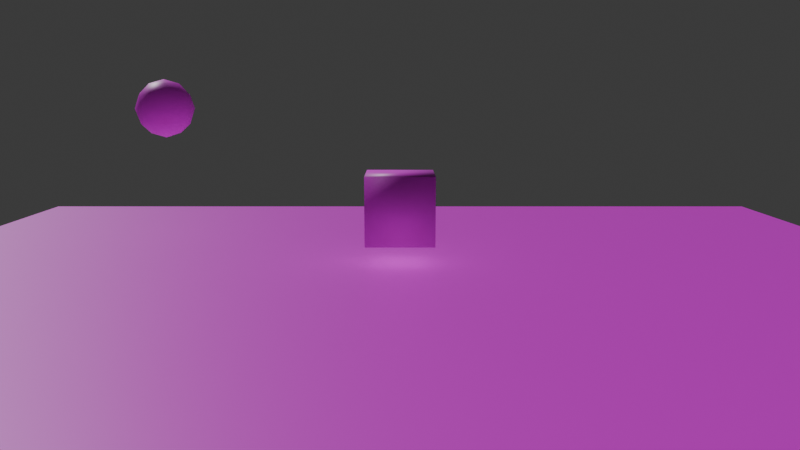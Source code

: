 # Source: TestScene.blend  (saved by Blender 5.0.118; exported with 4.5.12 LTS)
import bpy
from mathutils import Matrix  # noqa: F401  (used for matrix-valued properties, if any)

bpy.ops.wm.read_factory_settings(use_empty=True)
scene = bpy.context.scene
scene.name = 'Scene'

# ---- images (referenced by path relative to the original .blend; pixels are not part of the script)
import os
ASSET_DIR = os.environ.get("B2B_ASSET_DIR", "")  # directory of the original .blend (textures are referenced by path, not embedded)
HERE = os.path.dirname(os.path.abspath(__file__))  # packed textures are extracted next to this script under _unpacked/

def load_image(name, relpath, width, height, colorspace="sRGB"):
    """Load a texture the original file referenced (path relative to the .blend, or extracted next to this script)."""
    p = next((c for c in (os.path.join(HERE, relpath), os.path.join(ASSET_DIR, relpath)) if relpath and os.path.exists(c)), "")
    if p:
        img = bpy.data.images.load(p, check_existing=True)
        img.name = name
    else:  # same state as the original file: an image datablock whose file is absent (Cycles renders it pink)
        img = bpy.data.images.new(name, width, height)
        img.source = "FILE"
        img.filepath = "//" + (relpath or name)
    img.colorspace_settings.name = colorspace
    return img
img_floor = load_image('floor', 'assets/models/floor/floor.bmp', 1024, 1024, 'sRGB')
img_cube = load_image('cube', 'assets/models/cube/cube.bmp', 1024, 1024, 'sRGB')
img_sphere = load_image('sphere', 'assets/models/sphere/sphere.bmp', 1024, 1024, 'sRGB')

# ---- materials (node trees are filled in below, after node groups)
mat_floor = bpy.data.materials.new('Floor')
mat_cube = bpy.data.materials.new('Cube')
mat_sphere = bpy.data.materials.new('Sphere')

# ---- material node trees
mat_floor.use_nodes = True; mat_floor.node_tree.nodes.clear()
_N = mat_floor.node_tree.nodes; _L = mat_floor.node_tree.links
n0 = _N.new('ShaderNodeBsdfPrincipled'); n0.name = 'Principled BSDF'; n0.location = (-200, 100)
n1 = _N.new('ShaderNodeOutputMaterial'); n1.name = 'Material Output'; n1.location = (200, 100)
n2 = _N.new('ShaderNodeValToRGB'); n2.name = 'Color Ramp'; n2.location = (-1458, 196)
while len(n2.color_ramp.elements) > 1: n2.color_ramp.elements.remove(n2.color_ramp.elements[-1])
n2.color_ramp.elements[0].position = 0.0; n2.color_ramp.elements[0].color = (0.0, 0.0007829, 0.03889, 1.0)
_e = n2.color_ramp.elements.new(0.125); _e.color = (0.02168, 0.0264, 0.1486, 1.0)
_e = n2.color_ramp.elements.new(0.25); _e.color = (0.04907, 0.1002, 0.3418, 1.0)
_e = n2.color_ramp.elements.new(0.375); _e.color = (0.1692, 0.223, 0.6113, 1.0)
_e = n2.color_ramp.elements.new(0.5); _e.color = (0.1563, 0.6787, 0.3733, 1.0)
_e = n2.color_ramp.elements.new(0.625); _e.color = (0.1939, 0.5792, 0.1279, 1.0)
_e = n2.color_ramp.elements.new(0.75); _e.color = (1.0, 0.9259, 0.2012, 1.0)
_e = n2.color_ramp.elements.new(0.875); _e.color = (1.0, 0.4256, 0.2293, 1.0)
_e = n2.color_ramp.elements.new(1.0); _e.color = (1.0, 0.3994, 0.7517, 1.0)
n3 = _N.new('ShaderNodeTexMagic'); n3.name = 'Magic Texture'; n3.location = (-1809, 193)
n3.turbulence_depth = 5
n3.inputs[1].default_value = 4.8
n3.inputs[2].default_value = 6.7
n4 = _N.new('ShaderNodeTexImage'); n4.name = 'Image Texture'; n4.location = (-697, 64)
n4.image = img_floor
_L.new(n0.outputs[0], n1.inputs[0])
_L.new(n3.outputs[1], n2.inputs[0])
_L.new(n4.outputs[0], n0.inputs[0])
n1.is_active_output = True
mat_cube.use_nodes = True; mat_cube.node_tree.nodes.clear()
_N = mat_cube.node_tree.nodes; _L = mat_cube.node_tree.links
n0 = _N.new('ShaderNodeBsdfPrincipled'); n0.name = 'Principled BSDF'; n0.location = (-301, 165)
n1 = _N.new('ShaderNodeOutputMaterial'); n1.name = 'Material Output'; n1.location = (99, 165)
n2 = _N.new('ShaderNodeValToRGB'); n2.name = 'Color Ramp'; n2.location = (-1743, 256)
while len(n2.color_ramp.elements) > 1: n2.color_ramp.elements.remove(n2.color_ramp.elements[-1])
n2.color_ramp.elements[0].position = 0.0; n2.color_ramp.elements[0].color = (0.03889, 0.000536, 0.0, 1.0)
_e = n2.color_ramp.elements.new(0.5152); _e.color = (0.1486, 0.04866, 0.0, 1.0)
_e = n2.color_ramp.elements.new(0.7258); _e.color = (0.008199, 0.0, 1.0, 1.0)
_e = n2.color_ramp.elements.new(1.0); _e.color = (0.4272, 0.0, 1.0, 1.0)
n3 = _N.new('ShaderNodeTexMagic'); n3.name = 'Magic Texture'; n3.location = (-2084, 251)
n3.turbulence_depth = 4
n3.inputs[1].default_value = -5.6
n3.inputs[2].default_value = 0.7
n4 = _N.new('ShaderNodeTexImage'); n4.name = 'Image Texture'; n4.location = (-760, 146)
n4.image = img_cube
_L.new(n0.outputs[0], n1.inputs[0])
_L.new(n3.outputs[1], n2.inputs[0])
_L.new(n4.outputs[0], n0.inputs[0])
n1.is_active_output = True
mat_sphere.use_nodes = True; mat_sphere.node_tree.nodes.clear()
_N = mat_sphere.node_tree.nodes; _L = mat_sphere.node_tree.links
n0 = _N.new('ShaderNodeBsdfPrincipled'); n0.name = 'Principled BSDF'; n0.location = (-19, 273)
n1 = _N.new('ShaderNodeOutputMaterial'); n1.name = 'Material Output'; n1.location = (381, 273)
n2 = _N.new('ShaderNodeValToRGB'); n2.name = 'Color Ramp'; n2.location = (-1231, -217)
while len(n2.color_ramp.elements) > 1: n2.color_ramp.elements.remove(n2.color_ramp.elements[-1])
n2.color_ramp.elements[0].position = 0.0; n2.color_ramp.elements[0].color = (0.1179, 0.1241, 0.2046, 1.0)
_e = n2.color_ramp.elements.new(0.3364); _e.color = (0.5691, 0.1071, 0.1398, 1.0)
_e = n2.color_ramp.elements.new(0.7258); _e.color = (0.08237, 0.7725, 1.0, 1.0)
_e = n2.color_ramp.elements.new(1.0); _e.color = (1.0, 0.5836, 0.2462, 1.0)
n3 = _N.new('ShaderNodeTexWave'); n3.name = 'Wave Texture'; n3.location = (-1652, -252)
n3.width = 160
n3.wave_type = 'RINGS'
n3.rings_direction = 'SPHERICAL'
n3.wave_profile = 'SAW'
n3.inputs[1].default_value = 0.7
n3.inputs[2].default_value = 2.0
n3.inputs[3].default_value = 7.7
n3.inputs[4].default_value = -2.6
n3.inputs[5].default_value = 0.0
n3.inputs[6].default_value = 41.8
n4 = _N.new('ShaderNodeTexImage'); n4.name = 'Image Texture'; n4.location = (-517, 249)
n4.image = img_sphere
_L.new(n0.outputs[0], n1.inputs[0])
_L.new(n3.outputs[0], n2.inputs[0])
_L.new(n4.outputs[0], n0.inputs[0])
n1.is_active_output = True

# ---- world
world_world = bpy.data.worlds.new('World'); scene.world = world_world
world_world.use_nodes = True; world_world.node_tree.nodes.clear()
_N = world_world.node_tree.nodes; _L = world_world.node_tree.links
n0 = _N.new('ShaderNodeOutputWorld'); n0.name = 'World Output'; n0.location = (200, 100)
n1 = _N.new('ShaderNodeBackground'); n1.name = 'Background'; n1.location = (-200, 100)
n1.inputs[0].default_value = (0.05088, 0.05088, 0.05088, 1.0)
_L.new(n1.outputs[0], n0.inputs[0])
n0.is_active_output = True
world_world.color = (0.05088, 0.05088, 0.05088)
world_world.sun_shadow_jitter_overblur = 0.0

# ---- cameras
cam_camera_005 = bpy.data.cameras.new('Camera.005')
cam_camera_005.lens = 35.0

# ---- lights
light_sun_004 = bpy.data.lights.new('Sun.004', 'SUN')
light_sun_004.use_shadow = False
light_sun_004.exposure = 1.0
light_sun_004.energy = 1.0

# ---- meshes
me_plane_001 = bpy.data.meshes.new('Plane.001')
me_plane_001.from_pydata([(-15.0, -15.0, 0.0), (15.0, -15.0, 0.0), (-15.0, 15.0, 0.0), (15.0, 15.0, 0.0)], [], [(0, 1, 3, 2)])
me_plane_001.polygons.foreach_set('use_smooth', [True] * 1)
_uv = me_plane_001.uv_layers.new(name='UVMap')
_uv.uv.foreach_set('vector', [0.0, 0.0, 1.0, 0.0, 1.0, 1.0, 0.0, 1.0])
me_plane_001.materials.append(mat_floor)
me_plane_001.update()
me_cube_001 = bpy.data.meshes.new('Cube.001')
me_cube_001.from_pydata([(-1.0, -1.0, -1.0), (-1.0, -1.0, 1.0), (-1.0, 1.0, -1.0), (-1.0, 1.0, 1.0), (1.0, -1.0, -1.0), (1.0, -1.0, 1.0), (1.0, 1.0, -1.0), (1.0, 1.0, 1.0)], [], [(0, 1, 3, 2), (2, 3, 7, 6), (6, 7, 5, 4), (4, 5, 1, 0), (2, 6, 4, 0), (7, 3, 1, 5)])
me_cube_001.polygons.foreach_set('use_smooth', [True] * 6)
_uv = me_cube_001.uv_layers.new(name='UVMap')
_uv.uv.foreach_set('vector', [0.375, 0.0, 0.625, 0.0, 0.625, 0.25, 0.375, 0.25, 0.375, 0.25, 0.625, 0.25, 0.625, 0.5, 0.375, 0.5, 0.375, 0.5, 0.625, 0.5, 0.625, 0.75, 0.375, 0.75, 0.375, 0.75, 0.625, 0.75, 0.625, 1.0, 0.375, 1.0, 0.125, 0.5, 0.375, 0.5, 0.375, 0.75, 0.125, 0.75, 0.625, 0.5, 0.875, 0.5, 0.875, 0.75, 0.625, 0.75])
me_cube_001.materials.append(mat_cube)
me_cube_001.update()
me_icosphere_001 = bpy.data.meshes.new('Icosphere.001')
me_icosphere_001.from_pydata([(0.0, 0.0, -1.0), (0.7236, -0.5257, -0.4472), (-0.2764, -0.8506, -0.4472), (-0.8944, 0.0, -0.4472), (-0.2764, 0.8506, -0.4472), (0.7236, 0.5257, -0.4472), (0.2764, -0.8506, 0.4472), (-0.7236, -0.5257, 0.4472), (-0.7236, 0.5257, 0.4472), (0.2764, 0.8506, 0.4472), (0.8944, 0.0, 0.4472), (0.0, 0.0, 1.0), (-0.1625, -0.5, -0.8507), (0.4253, -0.309, -0.8507), (0.2629, -0.809, -0.5257), (0.8506, 0.0, -0.5257), (0.4253, 0.309, -0.8507), (-0.5257, 0.0, -0.8507), (-0.6882, -0.5, -0.5257), (-0.1625, 0.5, -0.8507), (-0.6882, 0.5, -0.5257), (0.2629, 0.809, -0.5257), (0.9511, -0.309, 0.0), (0.9511, 0.309, 0.0), (0.0, -1.0, 0.0), (0.5878, -0.809, 0.0), (-0.9511, -0.309, 0.0), (-0.5878, -0.809, 0.0), (-0.5878, 0.809, 0.0), (-0.9511, 0.309, 0.0), (0.5878, 0.809, 0.0), (0.0, 1.0, 0.0), (0.6882, -0.5, 0.5257), (-0.2629, -0.809, 0.5257), (-0.8506, 0.0, 0.5257), (-0.2629, 0.809, 0.5257), (0.6882, 0.5, 0.5257), (0.1625, -0.5, 0.8507), (0.5257, 0.0, 0.8507), (-0.4253, -0.309, 0.8507), (-0.4253, 0.309, 0.8507), (0.1625, 0.5, 0.8507)], [], [(0, 13, 12), (1, 13, 15), (0, 12, 17), (0, 17, 19), (0, 19, 16), (1, 15, 22), (2, 14, 24), (3, 18, 26), (4, 20, 28), (5, 21, 30), (1, 22, 25), (2, 24, 27), (3, 26, 29), (4, 28, 31), (5, 30, 23), (6, 32, 37), (7, 33, 39), (8, 34, 40), (9, 35, 41), (10, 36, 38), (38, 41, 11), (38, 36, 41), (36, 9, 41), (41, 40, 11), (41, 35, 40), (35, 8, 40), (40, 39, 11), (40, 34, 39), (34, 7, 39), (39, 37, 11), (39, 33, 37), (33, 6, 37), (37, 38, 11), (37, 32, 38), (32, 10, 38), (23, 36, 10), (23, 30, 36), (30, 9, 36), (31, 35, 9), (31, 28, 35), (28, 8, 35), (29, 34, 8), (29, 26, 34), (26, 7, 34), (27, 33, 7), (27, 24, 33), (24, 6, 33), (25, 32, 6), (25, 22, 32), (22, 10, 32), (30, 31, 9), (30, 21, 31), (21, 4, 31), (28, 29, 8), (28, 20, 29), (20, 3, 29), (26, 27, 7), (26, 18, 27), (18, 2, 27), (24, 25, 6), (24, 14, 25), (14, 1, 25), (22, 23, 10), (22, 15, 23), (15, 5, 23), (16, 21, 5), (16, 19, 21), (19, 4, 21), (19, 20, 4), (19, 17, 20), (17, 3, 20), (17, 18, 3), (17, 12, 18), (12, 2, 18), (15, 16, 5), (15, 13, 16), (13, 0, 16), (12, 14, 2), (12, 13, 14), (13, 1, 14)])
me_icosphere_001.polygons.foreach_set('use_smooth', [True] * 80)
_uv = me_icosphere_001.uv_layers.new(name='UVMap')
_uv.uv.foreach_set('vector', [0.1818, 0.0, 0.2273, 0.07873, 0.1364, 0.07873, 0.2727, 0.1575, 0.3182, 0.07873, 0.3636, 0.1575, 0.9091, 0.0, 0.9545, 0.07873, 0.8636, 0.07873, 0.7273, 0.0, 0.7727, 0.07873, 0.6818, 0.07873, 0.5455, 0.0, 0.5909, 0.07873, 0.5, 0.07873, 0.2727, 0.1575, 0.3636, 0.1575, 0.3182, 0.2362, 0.09091, 0.1575, 0.1818, 0.1575, 0.1364, 0.2362, 0.8182, 0.1575, 0.9091, 0.1575, 0.8636, 0.2362, 0.6364, 0.1575, 0.7273, 0.1575, 0.6818, 0.2362, 0.4545, 0.1575, 0.5455, 0.1575, 0.5, 0.2362, 0.2727, 0.1575, 0.3182, 0.2362, 0.2273, 0.2362, 0.09091, 0.1575, 0.1364, 0.2362, 0.04546, 0.2362, 0.8182, 0.1575, 0.8636, 0.2362, 0.7727, 0.2362, 0.6364, 0.1575, 0.6818, 0.2362, 0.5909, 0.2362, 0.4545, 0.1575, 0.5, 0.2362, 0.4091, 0.2362, 0.1818, 0.3149, 0.2727, 0.3149, 0.2273, 0.3937, 0.0, 0.3149, 0.09091, 0.3149, 0.04546, 0.3937, 0.7273, 0.3149, 0.8182, 0.3149, 0.7727, 0.3937, 0.5455, 0.3149, 0.6364, 0.3149, 0.5909, 0.3937, 0.3636, 0.3149, 0.4545, 0.3149, 0.4091, 0.3937, 0.4091, 0.3937, 0.5, 0.3937, 0.4545, 0.4724, 0.4091, 0.3937, 0.4545, 0.3149, 0.5, 0.3937, 0.4545, 0.3149, 0.5455, 0.3149, 0.5, 0.3937, 0.5909, 0.3937, 0.6818, 0.3937, 0.6364, 0.4724, 0.5909, 0.3937, 0.6364, 0.3149, 0.6818, 0.3937, 0.6364, 0.3149, 0.7273, 0.3149, 0.6818, 0.3937, 0.7727, 0.3937, 0.8636, 0.3937, 0.8182, 0.4724, 0.7727, 0.3937, 0.8182, 0.3149, 0.8636, 0.3937, 0.8182, 0.3149, 0.9091, 0.3149, 0.8636, 0.3937, 0.04546, 0.3937, 0.1364, 0.3937, 0.09091, 0.4724, 0.04546, 0.3937, 0.09091, 0.3149, 0.1364, 0.3937, 0.09091, 0.3149, 0.1818, 0.3149, 0.1364, 0.3937, 0.2273, 0.3937, 0.3182, 0.3937, 0.2727, 0.4724, 0.2273, 0.3937, 0.2727, 0.3149, 0.3182, 0.3937, 0.2727, 0.3149, 0.3636, 0.3149, 0.3182, 0.3937, 0.4091, 0.2362, 0.4545, 0.3149, 0.3636, 0.3149, 0.4091, 0.2362, 0.5, 0.2362, 0.4545, 0.3149, 0.5, 0.2362, 0.5455, 0.3149, 0.4545, 0.3149, 0.5909, 0.2362, 0.6364, 0.3149, 0.5455, 0.3149, 0.5909, 0.2362, 0.6818, 0.2362, 0.6364, 0.3149, 0.6818, 0.2362, 0.7273, 0.3149, 0.6364, 0.3149, 0.7727, 0.2362, 0.8182, 0.3149, 0.7273, 0.3149, 0.7727, 0.2362, 0.8636, 0.2362, 0.8182, 0.3149, 0.8636, 0.2362, 0.9091, 0.3149, 0.8182, 0.3149, 0.04546, 0.2362, 0.09091, 0.3149, 0.0, 0.3149, 0.04546, 0.2362, 0.1364, 0.2362, 0.09091, 0.3149, 0.1364, 0.2362, 0.1818, 0.3149, 0.09091, 0.3149, 0.2273, 0.2362, 0.2727, 0.3149, 0.1818, 0.3149, 0.2273, 0.2362, 0.3182, 0.2362, 0.2727, 0.3149, 0.3182, 0.2362, 0.3636, 0.3149, 0.2727, 0.3149, 0.5, 0.2362, 0.5909, 0.2362, 0.5455, 0.3149, 0.5, 0.2362, 0.5455, 0.1575, 0.5909, 0.2362, 0.5455, 0.1575, 0.6364, 0.1575, 0.5909, 0.2362, 0.6818, 0.2362, 0.7727, 0.2362, 0.7273, 0.3149, 0.6818, 0.2362, 0.7273, 0.1575, 0.7727, 0.2362, 0.7273, 0.1575, 0.8182, 0.1575, 0.7727, 0.2362, 0.8636, 0.2362, 0.9545, 0.2362, 0.9091, 0.3149, 0.8636, 0.2362, 0.9091, 0.1575, 0.9545, 0.2362, 0.9091, 0.1575, 1.0, 0.1575, 0.9545, 0.2362, 0.1364, 0.2362, 0.2273, 0.2362, 0.1818, 0.3149, 0.1364, 0.2362, 0.1818, 0.1575, 0.2273, 0.2362, 0.1818, 0.1575, 0.2727, 0.1575, 0.2273, 0.2362, 0.3182, 0.2362, 0.4091, 0.2362, 0.3636, 0.3149, 0.3182, 0.2362, 0.3636, 0.1575, 0.4091, 0.2362, 0.3636, 0.1575, 0.4545, 0.1575, 0.4091, 0.2362, 0.5, 0.07873, 0.5455, 0.1575, 0.4545, 0.1575, 0.5, 0.07873, 0.5909, 0.07873, 0.5455, 0.1575, 0.5909, 0.07873, 0.6364, 0.1575, 0.5455, 0.1575, 0.6818, 0.07873, 0.7273, 0.1575, 0.6364, 0.1575, 0.6818, 0.07873, 0.7727, 0.07873, 0.7273, 0.1575, 0.7727, 0.07873, 0.8182, 0.1575, 0.7273, 0.1575, 0.8636, 0.07873, 0.9091, 0.1575, 0.8182, 0.1575, 0.8636, 0.07873, 0.9545, 0.07873, 0.9091, 0.1575, 0.9545, 0.07873, 1.0, 0.1575, 0.9091, 0.1575, 0.3636, 0.1575, 0.4091, 0.07873, 0.4545, 0.1575, 0.3636, 0.1575, 0.3182, 0.07873, 0.4091, 0.07873, 0.3182, 0.07873, 0.3636, 0.0, 0.4091, 0.07873, 0.1364, 0.07873, 0.1818, 0.1575, 0.09091, 0.1575, 0.1364, 0.07873, 0.2273, 0.07873, 0.1818, 0.1575, 0.2273, 0.07873, 0.2727, 0.1575, 0.1818, 0.1575])
me_icosphere_001.materials.append(mat_sphere)
me_icosphere_001.update()

# ---- objects
ob_sge_camera = bpy.data.objects.new('SGE_Camera', cam_camera_005)
ob_sge_directional_light = bpy.data.objects.new('SGE_Directional_Light', light_sun_004)
ob_floor = bpy.data.objects.new('floor', None)
ob_plane_001 = bpy.data.objects.new('Plane.001', me_plane_001)
ob_sge_mesh_floor = bpy.data.objects.new('SGE_mesh_floor', None)
ob_cube = bpy.data.objects.new('cube', None)
ob_cube_001 = bpy.data.objects.new('Cube.001', me_cube_001)
ob_sge_mesh_cube = bpy.data.objects.new('SGE_mesh_cube', None)
ob_sphere = bpy.data.objects.new('sphere', None)
ob_icosphere_001 = bpy.data.objects.new('Icosphere.001', me_icosphere_001)
ob_sge_mesh_sphere = bpy.data.objects.new('SGE_mesh_sphere', None)
ob_sge_tumble_cube = bpy.data.objects.new('SGE_tumble_cube', None)
ob_sge_tumble_sphere = bpy.data.objects.new('SGE_tumble_sphere', None)

# ---- transforms, parenting, visibility, modifiers, constraints
ob_sge_camera.location = (0.0, -18.79, 5.0)
ob_sge_camera.rotation_euler = (1.4, -0.0, 0.0)
ob_sge_camera.hide_render = True
ob_sge_directional_light.location = (0.0, 0.0, 10.0)
ob_sge_directional_light.rotation_euler = (0.8418, 0.04283, -2.536)
ob_floor.location = (0.0, 0.0, 0.0)
ob_plane_001.parent = ob_sge_mesh_floor
ob_plane_001.location = (0.0, 0.0, 0.0)
ob_sge_mesh_floor.parent = ob_floor
ob_sge_mesh_floor.location = (0.0, 0.0, 0.0)
ob_cube.location = (0.0, 3.74, 1.64)
ob_cube_001.parent = ob_sge_mesh_cube
ob_cube_001.location = (0.0, 0.0, 0.0)
ob_sge_mesh_cube.parent = ob_cube
ob_sge_mesh_cube.location = (0.0, 0.0, 0.0)
ob_sphere.location = (-8.129, 8.431, 4.399)
ob_icosphere_001.parent = ob_sge_mesh_sphere
ob_icosphere_001.location = (0.0, 0.0, 0.0)
ob_sge_mesh_sphere.parent = ob_sphere
ob_sge_mesh_sphere.location = (0.0, 0.0, 0.0)
ob_sge_tumble_cube.parent = ob_cube
ob_sge_tumble_cube.matrix_parent_inverse = Matrix(((1.0, -0.0, 0.0, -0.0), (-0.0, 1.0, -0.0, -3.74), (0.0, -0.0, 1.0, -1.64), (-0.0, 0.0, -0.0, 1.0)))
ob_sge_tumble_cube.location = (0.0, 3.74, 1.64)
ob_sge_tumble_cube.empty_display_type = 'SINGLE_ARROW'
ob_sge_tumble_sphere.parent = ob_sphere
ob_sge_tumble_sphere.matrix_parent_inverse = Matrix(((1.0, -0.0, 0.0, 8.129), (-0.0, 1.0, -0.0, -8.431), (0.0, -0.0, 1.0, -4.399), (-0.0, 0.0, -0.0, 1.0)))
ob_sge_tumble_sphere.location = (-8.129, 8.431, 4.399)
ob_sge_tumble_sphere.empty_display_type = 'SINGLE_ARROW'

# ---- collection membership
scene.collection.objects.link(ob_sge_camera)
scene.collection.objects.link(ob_sge_directional_light)
scene.collection.objects.link(ob_floor)
scene.collection.objects.link(ob_plane_001)
scene.collection.objects.link(ob_sge_mesh_floor)
scene.collection.objects.link(ob_cube)
scene.collection.objects.link(ob_cube_001)
scene.collection.objects.link(ob_sge_mesh_cube)
scene.collection.objects.link(ob_sphere)
scene.collection.objects.link(ob_icosphere_001)
scene.collection.objects.link(ob_sge_mesh_sphere)
scene.collection.objects.link(ob_sge_tumble_cube)
scene.collection.objects.link(ob_sge_tumble_sphere)

# ---- scene / render settings (as saved in the file)
scene.camera = ob_sge_camera
scene.frame_start = 1; scene.frame_end = 250; scene.frame_set(1)
scene.render.engine = 'CYCLES'
scene.render.bake_bias = 0.0
scene.render.bake_samples = 0
scene.cycles.sampling_pattern = 'TABULATED_SOBOL'
scene.cycles.bake_type = 'DIFFUSE'
scene.eevee.use_volume_custom_range = False
bpy.context.view_layer.update()
